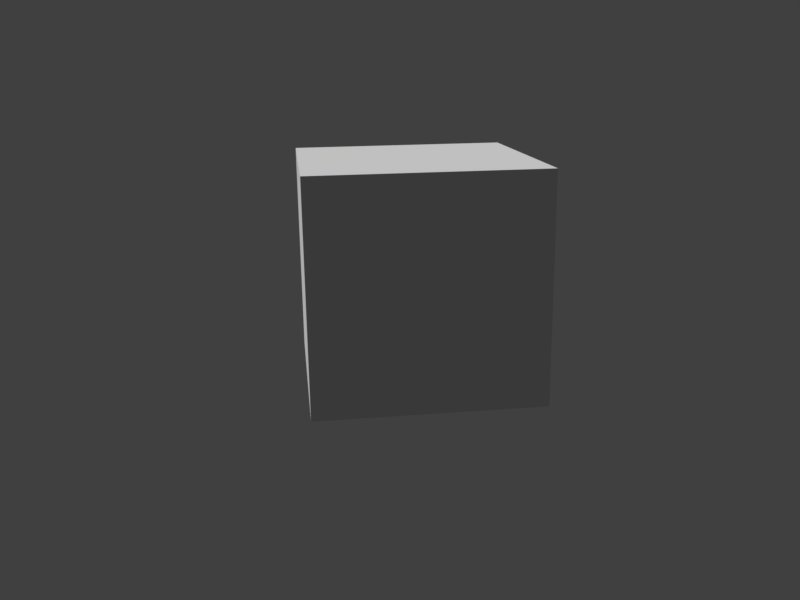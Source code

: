 # Source: crate.blend  (saved by Blender 2.79.0; exported with 4.5.12 LTS)
import bpy
from mathutils import Matrix  # noqa: F401  (used for matrix-valued properties, if any)

bpy.ops.wm.read_factory_settings(use_empty=True)
scene = bpy.context.scene
scene.name = 'Scene'

# ---- collections
col_collection_1 = bpy.data.collections.new('Collection 1'); scene.collection.children.link(col_collection_1)

# ---- materials (node trees are filled in below, after node groups)
mat_material = bpy.data.materials.new('Material')
mat_material.alpha_threshold = 0.0
mat_material.use_transparent_shadow = False
mat_material.roughness = 0.5
mat_material.line_color = (0.0, 0.0, 0.0, 1.0)

# ---- material node trees

# ---- world
world_world = bpy.data.worlds.new('World'); scene.world = world_world
world_world.color = (0.05088, 0.05088, 0.05088)
world_world.use_sun_shadow = False
world_world.sun_shadow_jitter_overblur = 0.0
world_world.cycles.sampling_method = 'MANUAL'

# ---- cameras
cam_camera_001 = bpy.data.cameras.new('Camera.001')
cam_camera_001.clip_end = 100.0
cam_camera_001.lens = 35.0
cam_camera_001.sensor_width = 32.0
cam_camera_001.sensor_height = 18.0
cam_camera_001.display_size = 2.0
cam_camera_001.dof.focus_distance = 0.0
cam_camera_001.dof.aperture_fstop = 128.0
cam_camera_001.dof.aperture_blades = 6

# ---- meshes
me_cube = bpy.data.meshes.new('Cube')
me_cube.from_pydata([(1.0, 1.0, -1.0), (1.0, -1.0, -1.0), (-1.0, -1.0, -1.0), (-1.0, 1.0, -1.0), (1.0, 1.0, 1.0), (1.0, -1.0, 1.0), (-1.0, -1.0, 1.0), (-1.0, 1.0, 1.0)], [], [(0, 1, 2, 3), (4, 7, 6, 5), (0, 4, 5, 1), (1, 5, 6, 2), (2, 6, 7, 3), (4, 0, 3, 7)])
_uv = me_cube.uv_layers.new(name='UVMap')
_uv.uv.foreach_set('vector', [0.0, 0.0, 1.0, 0.0, 1.0, 1.0, 0.0, 1.0, 0.0, 0.0, 1.0, 0.0, 1.0, 1.0, 0.0, 1.0, 0.0, 0.0, 1.0, 0.0, 1.0, 1.0, 0.0, 1.0, 0.0, 0.0, 1.0, 0.0, 1.0, 1.0, 0.0, 1.0, 0.0, 0.0, 1.0, 0.0, 1.0, 1.0, 0.0, 1.0, 0.0, 0.0, 1.0, 0.0, 1.0, 1.0, 0.0, 1.0])
me_cube.materials.append(mat_material)
me_cube.use_remesh_preserve_volume = False
me_cube.use_remesh_preserve_attributes = False
me_cube.use_mirror_vertex_groups = False
me_cube.update()

# ---- objects
ob_camera = bpy.data.objects.new('Camera', cam_camera_001)
ob_cube = bpy.data.objects.new('Cube', me_cube)

# ---- transforms, parenting, visibility, modifiers, constraints
ob_camera.location = (1.1, 7.622, 1.913)
ob_camera.rotation_euler = (1.291, 0.01305, 3.011)
ob_camera.lineart.crease_threshold = 0.0
ob_cube.location = (0.0, 0.0, 0.0)
ob_cube.lock_rotations_4d = False
ob_cube.empty_display_type = 'ARROWS'
ob_cube.lineart.crease_threshold = 0.0

# ---- collection membership
col_collection_1.objects.link(ob_camera)
col_collection_1.objects.link(ob_cube)

# ---- scene / render settings (as saved in the file)
scene.camera = ob_camera
scene.frame_start = 1; scene.frame_end = 250; scene.frame_set(1)
scene.render.engine = 'BLENDER_EEVEE_NEXT'
scene.render.resolution_x = 320
scene.render.resolution_y = 240
scene.render.dither_intensity = 0.0
scene.cycles.use_denoising = False
scene.cycles.samples = 128
scene.cycles.sampling_pattern = 'TABULATED_SOBOL'
scene.cycles.use_adaptive_sampling = False
scene.cycles.use_light_tree = False
scene.cycles.blur_glossy = 0.0
scene.cycles.sample_clamp_indirect = 0.0
scene.view_settings.view_transform = 'Standard'
bpy.context.view_layer.update()

# ---- added for rendering (the .blend has no usable light): sun
light_auto_sun = bpy.data.lights.new('AutoSun', 'SUN')
light_auto_sun.energy = 3.0
light_auto_sun.angle = 0.0523599
ob_auto_sun = bpy.data.objects.new('AutoSun', light_auto_sun)
scene.collection.objects.link(ob_auto_sun)
ob_auto_sun.rotation_euler = (0.872665, 0.174533, 0.523599)
bpy.context.view_layer.update()

